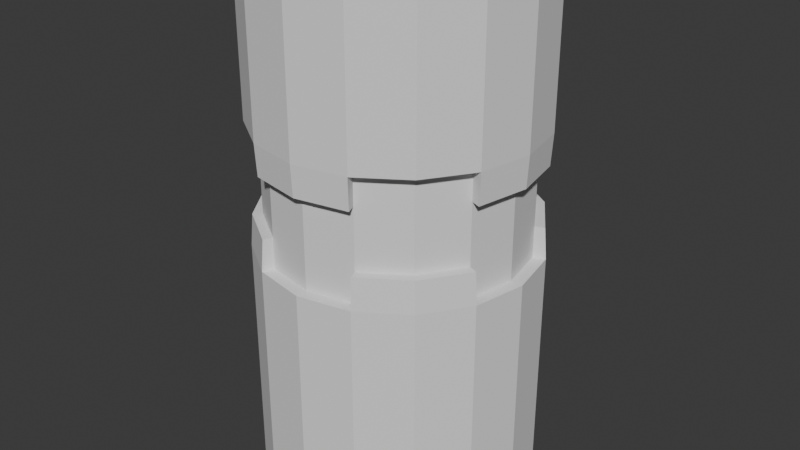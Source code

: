 # Source: Lantern_Beacon_04.blend  (saved by Blender 5.2.45; exported with 4.5.12 LTS)
import bpy
from mathutils import Matrix  # noqa: F401  (used for matrix-valued properties, if any)

bpy.ops.wm.read_factory_settings(use_empty=True)
scene = bpy.context.scene
scene.name = 'Scene'

# ---- world
world_world = bpy.data.worlds.new('World'); scene.world = world_world
world_world.use_nodes = True; world_world.node_tree.nodes.clear()
_N = world_world.node_tree.nodes; _L = world_world.node_tree.links
n0 = _N.new('ShaderNodeOutputWorld'); n0.name = 'World Output'; n0.location = (200, 100)
n1 = _N.new('ShaderNodeBackground'); n1.name = 'Background'; n1.location = (-200, 100)
n1.inputs[0].default_value = (0.05088, 0.05088, 0.05088, 1.0)
_L.new(n1.outputs[0], n0.inputs[0])
n0.is_active_output = True
world_world.color = (0.05088, 0.05088, 0.05088)
world_world.sun_shadow_jitter_overblur = 0.0

# ---- meshes
me_cylinder = bpy.data.meshes.new('Cylinder')
me_cylinder.from_pydata([(0.0, 1.0, -1.0), (0.0, 0.906, 1.0), (0.3827, 0.9239, -1.0), (0.3467, 0.8371, 1.0), (0.7071, 0.7071, -1.0), (0.6407, 0.6407, 1.0), (0.9239, 0.3827, -1.0), (0.8371, 0.3467, 1.0), (1.0, 0.0, -1.0), (0.906, 0.0, 1.0), (0.9239, -0.3827, -1.0), (0.8371, -0.3467, 1.0), (0.7071, -0.7071, -1.0), (0.6407, -0.6407, 1.0), (0.3827, -0.9239, -1.0), (0.3467, -0.8371, 1.0), (0.0, -1.0, -1.0), (0.0, -0.906, 1.0), (-0.3827, -0.9239, -1.0), (-0.3467, -0.8371, 1.0), (-0.7071, -0.7071, -1.0), (-0.6407, -0.6407, 1.0), (-0.9239, -0.3827, -1.0), (-0.8371, -0.3467, 1.0), (-1.0, 0.0, -1.0), (-0.906, 0.0, 1.0), (-0.9239, 0.3827, -1.0), (-0.8371, 0.3467, 1.0), (-0.7071, 0.7071, -1.0), (-0.6407, 0.6407, 1.0), (-0.3827, 0.9239, -1.0), (-0.3467, 0.8371, 1.0), (0.3827, 0.9239, 1.0), (0.0, 1.0, 1.0), (0.7071, 0.7071, 1.0), (0.9239, 0.3827, 1.0), (1.0, 0.0, 1.0), (0.9239, -0.3827, 1.0), (0.7071, -0.7071, 1.0), (0.3827, -0.9239, 1.0), (0.0, -1.0, 1.0), (-0.3827, -0.9239, 1.0), (-0.7071, -0.7071, 1.0), (-0.9239, -0.3827, 1.0), (-1.0, 0.0, 1.0), (-0.9239, 0.3827, 1.0), (-0.7071, 0.7071, 1.0), (-0.3827, 0.9239, 1.0), (0.1734, 0.8716, 1.0), (0.4937, 0.7389, 1.0), (0.7389, 0.4937, 1.0), (0.8716, 0.1734, 1.0), (0.8716, -0.1734, 1.0), (0.7389, -0.4937, 1.0), (0.4937, -0.7389, 1.0), (0.1734, -0.8716, 1.0), (-0.1734, -0.8716, 1.0), (-0.4937, -0.7389, 1.0), (-0.7389, -0.4937, 1.0), (-0.8716, -0.1734, 1.0), (-0.8716, 0.1734, 1.0), (-0.7389, 0.4937, 1.0), (-0.4937, 0.7389, 1.0), (-0.1734, 0.8716, 1.0), (0.6946, 0.6946, 1.264), (0.3759, 0.9076, 1.264), (0.9076, 0.3759, 1.264), (0.6946, -0.6946, 1.264), (0.9076, -0.3759, 1.264), (0.3759, -0.9076, 1.264), (-0.6946, -0.6946, 1.264), (-0.3759, -0.9076, 1.264), (-0.9076, -0.3759, 1.264), (-0.6946, 0.6946, 1.264), (-0.9076, 0.3759, 1.264), (-0.3759, 0.9076, 1.264), (0.485, 0.7258, 1.264), (0.3406, 0.8223, 1.264), (0.7258, 0.485, 1.264), (0.6293, 0.6293, 1.264), (0.7258, -0.485, 1.264), (0.8223, -0.3406, 1.264), (0.485, -0.7258, 1.264), (0.6293, -0.6293, 1.264), (-0.485, -0.7258, 1.264), (-0.3406, -0.8223, 1.264), (-0.7258, -0.485, 1.264), (-0.6293, -0.6293, 1.264), (-0.7258, 0.485, 1.264), (-0.8223, 0.3406, 1.264), (-0.485, 0.7258, 1.264), (-0.6293, 0.6293, 1.264), (0.8223, 0.3406, 1.264), (0.3406, -0.8223, 1.264), (-0.8223, -0.3406, 1.264), (-0.3406, 0.8223, 1.264)], [], [(0, 33, 32, 2), (2, 32, 34, 4), (4, 34, 35, 6), (6, 35, 36, 8), (8, 36, 37, 10), (10, 37, 38, 12), (12, 38, 39, 14), (14, 39, 40, 16), (16, 40, 41, 18), (18, 41, 42, 20), (20, 42, 43, 22), (22, 43, 44, 24), (24, 44, 45, 26), (26, 45, 46, 28), (3, 48, 1, 63, 31, 62, 29, 61, 27, 60, 25, 59, 23, 58, 21, 57, 19, 56, 17, 55, 15, 54, 13, 53, 11, 52, 9, 51, 7, 50, 5, 49), (28, 46, 47, 30), (30, 47, 33, 0), (0, 2, 4, 6, 8, 10, 12, 14, 16, 18, 20, 22, 24, 26, 28, 30), (1, 48, 3, 32, 33), (37, 11, 81, 68), (50, 7, 92, 78), (7, 51, 9, 36, 35), (9, 52, 11, 37, 36), (46, 45, 74, 73), (49, 5, 79, 76), (15, 55, 17, 40, 39), (17, 56, 19, 41, 40), (13, 54, 82, 83), (62, 31, 95, 90), (23, 59, 25, 44, 43), (25, 60, 27, 45, 44), (7, 35, 66, 92), (11, 53, 80, 81), (31, 63, 1, 33, 47), (77, 76, 79, 64, 65), (79, 78, 92, 66, 64), (81, 80, 83, 67, 68), (83, 82, 93, 69, 67), (85, 84, 87, 70, 71), (87, 86, 94, 72, 70), (89, 88, 91, 73, 74), (91, 90, 95, 75, 73), (42, 41, 71, 70), (19, 57, 84, 85), (38, 37, 68, 67), (47, 46, 73, 75), (15, 39, 69, 93), (21, 58, 86, 87), (53, 13, 83, 80), (34, 32, 65, 64), (43, 42, 70, 72), (54, 15, 93, 82), (41, 19, 85, 71), (39, 38, 67, 69), (27, 61, 88, 89), (23, 43, 72, 94), (35, 34, 64, 66), (29, 62, 90, 91), (57, 21, 87, 84), (3, 49, 76, 77), (58, 23, 94, 86), (5, 50, 78, 79), (45, 27, 89, 74), (32, 3, 77, 65), (31, 47, 75, 95), (61, 29, 91, 88)])
_uv = me_cylinder.uv_layers.new(name='UVMap')
_uv.uv.foreach_set('vector', [1.0, 0.5, 1.0, 1.0, 0.9375, 1.0, 0.9375, 0.5, 0.9375, 0.5, 0.9375, 1.0, 0.875, 1.0, 0.875, 0.5, 0.875, 0.5, 0.875, 1.0, 0.8125, 1.0, 0.8125, 0.5, 0.8125, 0.5, 0.8125, 1.0, 0.75, 1.0, 0.75, 0.5, 0.75, 0.5, 0.75, 1.0, 0.6875, 1.0, 0.6875, 0.5, 0.6875, 0.5, 0.6875, 1.0, 0.625, 1.0, 0.625, 0.5, 0.625, 0.5, 0.625, 1.0, 0.5625, 1.0, 0.5625, 0.5, 0.5625, 0.5, 0.5625, 1.0, 0.5, 1.0, 0.5, 0.5, 0.5, 0.5, 0.5, 1.0, 0.4375, 1.0, 0.4375, 0.5, 0.4375, 0.5, 0.4375, 1.0, 0.375, 1.0, 0.375, 0.5, 0.375, 0.5, 0.375, 1.0, 0.3125, 1.0, 0.3125, 0.5, 0.3125, 0.5, 0.3125, 1.0, 0.25, 1.0, 0.25, 0.5, 0.25, 0.5, 0.25, 1.0, 0.1875, 1.0, 0.1875, 0.5, 0.1875, 0.5, 0.1875, 1.0, 0.125, 1.0, 0.125, 0.5, 0.3332, 0.4509, 0.2916, 0.4592, 0.25, 0.4674, 0.2084, 0.4592, 0.1668, 0.4509, 0.1315, 0.4273, 0.09624, 0.4038, 0.07267, 0.3685, 0.0491, 0.3332, 0.04083, 0.2916, 0.03255, 0.25, 0.04083, 0.2084, 0.0491, 0.1668, 0.07267, 0.1315, 0.09624, 0.09624, 0.1315, 0.07267, 0.1668, 0.0491, 0.2084, 0.04083, 0.25, 0.03255, 0.2916, 0.04083, 0.3332, 0.0491, 0.3685, 0.07267, 0.4038, 0.09624, 0.4273, 0.1315, 0.4509, 0.1668, 0.4592, 0.2084, 0.4674, 0.25, 0.4592, 0.2916, 0.4509, 0.3332, 0.4273, 0.3685, 0.4038, 0.4038, 0.3685, 0.4273, 0.125, 0.5, 0.125, 1.0, 0.0625, 1.0, 0.0625, 0.5, 0.0625, 0.5, 0.0625, 1.0, 0.0, 1.0, 0.0, 0.5, 0.75, 0.49, 0.8418, 0.4717, 0.9197, 0.4197, 0.9717, 0.3418, 0.99, 0.25, 0.9717, 0.1582, 0.9197, 0.08029, 0.8418, 0.02827, 0.75, 0.01, 0.6582, 0.02827, 0.5803, 0.08029, 0.5283, 0.1582, 0.51, 0.25, 0.5283, 0.3418, 0.5803, 0.4197, 0.6582, 0.4717, 0.25, 0.4674, 0.2916, 0.4592, 0.3332, 0.4509, 0.3418, 0.4717, 0.25, 0.49, 0.4717, 0.1582, 0.4509, 0.1668, 0.4509, 0.1668, 0.4717, 0.1582, 0.4273, 0.3685, 0.4509, 0.3332, 0.4509, 0.3332, 0.4273, 0.3685, 0.4509, 0.3332, 0.4592, 0.2916, 0.4674, 0.25, 0.49, 0.25, 0.4717, 0.3418, 0.4674, 0.25, 0.4592, 0.2084, 0.4509, 0.1668, 0.4717, 0.1582, 0.49, 0.25, 0.125, 1.0, 0.1875, 1.0, 0.1875, 1.0, 0.125, 1.0, 0.3685, 0.4273, 0.4038, 0.4038, 0.4038, 0.4038, 0.3685, 0.4273, 0.3332, 0.0491, 0.2916, 0.04083, 0.25, 0.03255, 0.25, 0.01, 0.3418, 0.02827, 0.25, 0.03255, 0.2084, 0.04083, 0.1668, 0.0491, 0.1582, 0.02827, 0.25, 0.01, 0.4038, 0.09624, 0.3685, 0.07267, 0.3685, 0.07267, 0.4038, 0.09624, 0.1315, 0.4273, 0.1668, 0.4509, 0.1668, 0.4509, 0.1315, 0.4273, 0.0491, 0.1668, 0.04083, 0.2084, 0.03255, 0.25, 0.01, 0.25, 0.02827, 0.1582, 0.03255, 0.25, 0.04083, 0.2916, 0.0491, 0.3332, 0.02827, 0.3418, 0.01, 0.25, 0.4509, 0.3332, 0.4717, 0.3418, 0.4717, 0.3418, 0.4509, 0.3332, 0.4509, 0.1668, 0.4273, 0.1315, 0.4273, 0.1315, 0.4509, 0.1668, 0.1668, 0.4509, 0.2084, 0.4592, 0.25, 0.4674, 0.25, 0.49, 0.1582, 0.4717, 0.3332, 0.4509, 0.3685, 0.4273, 0.4038, 0.4038, 0.4197, 0.4197, 0.3418, 0.4717, 0.4038, 0.4038, 0.4273, 0.3685, 0.4509, 0.3332, 0.4717, 0.3418, 0.4197, 0.4197, 0.4509, 0.1668, 0.4273, 0.1315, 0.4038, 0.09624, 0.4197, 0.08029, 0.4717, 0.1582, 0.4038, 0.09624, 0.3685, 0.07267, 0.3332, 0.0491, 0.3418, 0.02827, 0.4197, 0.08029, 0.1668, 0.0491, 0.1315, 0.07267, 0.09624, 0.09624, 0.08029, 0.08029, 0.1582, 0.02827, 0.09624, 0.09624, 0.07267, 0.1315, 0.0491, 0.1668, 0.02827, 0.1582, 0.08029, 0.08029, 0.0491, 0.3332, 0.07267, 0.3685, 0.09624, 0.4038, 0.08029, 0.4197, 0.02827, 0.3418, 0.09624, 0.4038, 0.1315, 0.4273, 0.1668, 0.4509, 0.1582, 0.4717, 0.08029, 0.4197, 0.375, 1.0, 0.4375, 1.0, 0.4375, 1.0, 0.375, 1.0, 0.1668, 0.0491, 0.1315, 0.07267, 0.1315, 0.07267, 0.1668, 0.0491, 0.625, 1.0, 0.6875, 1.0, 0.6875, 1.0, 0.625, 1.0, 0.0625, 1.0, 0.125, 1.0, 0.125, 1.0, 0.0625, 1.0, 0.3332, 0.0491, 0.3418, 0.02827, 0.3418, 0.02827, 0.3332, 0.0491, 0.09624, 0.09624, 0.07267, 0.1315, 0.07267, 0.1315, 0.09624, 0.09624, 0.4273, 0.1315, 0.4038, 0.09624, 0.4038, 0.09624, 0.4273, 0.1315, 0.875, 1.0, 0.9375, 1.0, 0.9375, 1.0, 0.875, 1.0, 0.3125, 1.0, 0.375, 1.0, 0.375, 1.0, 0.3125, 1.0, 0.3685, 0.07267, 0.3332, 0.0491, 0.3332, 0.0491, 0.3685, 0.07267, 0.1582, 0.02827, 0.1668, 0.0491, 0.1668, 0.0491, 0.1582, 0.02827, 0.5625, 1.0, 0.625, 1.0, 0.625, 1.0, 0.5625, 1.0, 0.0491, 0.3332, 0.07267, 0.3685, 0.07267, 0.3685, 0.0491, 0.3332, 0.0491, 0.1668, 0.02827, 0.1582, 0.02827, 0.1582, 0.0491, 0.1668, 0.8125, 1.0, 0.875, 1.0, 0.875, 1.0, 0.8125, 1.0, 0.09624, 0.4038, 0.1315, 0.4273, 0.1315, 0.4273, 0.09624, 0.4038, 0.1315, 0.07267, 0.09624, 0.09624, 0.09624, 0.09624, 0.1315, 0.07267, 0.3332, 0.4509, 0.3685, 0.4273, 0.3685, 0.4273, 0.3332, 0.4509, 0.07267, 0.1315, 0.0491, 0.1668, 0.0491, 0.1668, 0.07267, 0.1315, 0.4038, 0.4038, 0.4273, 0.3685, 0.4273, 0.3685, 0.4038, 0.4038, 0.02827, 0.3418, 0.0491, 0.3332, 0.0491, 0.3332, 0.02827, 0.3418, 0.3418, 0.4717, 0.3332, 0.4509, 0.3332, 0.4509, 0.3418, 0.4717, 0.1668, 0.4509, 0.1582, 0.4717, 0.1582, 0.4717, 0.1668, 0.4509, 0.07267, 0.3685, 0.09624, 0.4038, 0.09624, 0.4038, 0.07267, 0.3685])
me_cylinder.update()
me_cylinder_001 = bpy.data.meshes.new('Cylinder.001')
me_cylinder_001.from_pydata([(0.0, 1.0, -1.0), (0.0, 1.0, 1.0), (0.3827, 0.9239, -1.0), (0.3827, 0.9239, 1.0), (0.7071, 0.7071, -1.0), (0.7071, 0.7071, 1.0), (0.9239, 0.3827, -1.0), (0.9239, 0.3827, 1.0), (1.0, 0.0, -1.0), (1.0, 0.0, 1.0), (0.9239, -0.3827, -1.0), (0.9239, -0.3827, 1.0), (0.7071, -0.7071, -1.0), (0.7071, -0.7071, 1.0), (0.3827, -0.9239, -1.0), (0.3827, -0.9239, 1.0), (0.0, -1.0, -1.0), (0.0, -1.0, 1.0), (-0.3827, -0.9239, -1.0), (-0.3827, -0.9239, 1.0), (-0.7071, -0.7071, -1.0), (-0.7071, -0.7071, 1.0), (-0.9239, -0.3827, -1.0), (-0.9239, -0.3827, 1.0), (-1.0, 0.0, -1.0), (-1.0, 0.0, 1.0), (-0.9239, 0.3827, -1.0), (-0.9239, 0.3827, 1.0), (-0.7071, 0.7071, -1.0), (-0.7071, 0.7071, 1.0), (-0.3827, 0.9239, -1.0), (-0.3827, 0.9239, 1.0)], [], [(0, 1, 3, 2), (2, 3, 5, 4), (4, 5, 7, 6), (6, 7, 9, 8), (8, 9, 11, 10), (10, 11, 13, 12), (12, 13, 15, 14), (14, 15, 17, 16), (16, 17, 19, 18), (18, 19, 21, 20), (20, 21, 23, 22), (22, 23, 25, 24), (24, 25, 27, 26), (26, 27, 29, 28), (3, 1, 31, 29, 27, 25, 23, 21, 19, 17, 15, 13, 11, 9, 7, 5), (28, 29, 31, 30), (30, 31, 1, 0), (0, 2, 4, 6, 8, 10, 12, 14, 16, 18, 20, 22, 24, 26, 28, 30)])
_uv = me_cylinder_001.uv_layers.new(name='UVMap')
_uv.uv.foreach_set('vector', [1.0, 0.5, 1.0, 1.0, 0.9375, 1.0, 0.9375, 0.5, 0.9375, 0.5, 0.9375, 1.0, 0.875, 1.0, 0.875, 0.5, 0.875, 0.5, 0.875, 1.0, 0.8125, 1.0, 0.8125, 0.5, 0.8125, 0.5, 0.8125, 1.0, 0.75, 1.0, 0.75, 0.5, 0.75, 0.5, 0.75, 1.0, 0.6875, 1.0, 0.6875, 0.5, 0.6875, 0.5, 0.6875, 1.0, 0.625, 1.0, 0.625, 0.5, 0.625, 0.5, 0.625, 1.0, 0.5625, 1.0, 0.5625, 0.5, 0.5625, 0.5, 0.5625, 1.0, 0.5, 1.0, 0.5, 0.5, 0.5, 0.5, 0.5, 1.0, 0.4375, 1.0, 0.4375, 0.5, 0.4375, 0.5, 0.4375, 1.0, 0.375, 1.0, 0.375, 0.5, 0.375, 0.5, 0.375, 1.0, 0.3125, 1.0, 0.3125, 0.5, 0.3125, 0.5, 0.3125, 1.0, 0.25, 1.0, 0.25, 0.5, 0.25, 0.5, 0.25, 1.0, 0.1875, 1.0, 0.1875, 0.5, 0.1875, 0.5, 0.1875, 1.0, 0.125, 1.0, 0.125, 0.5, 0.3418, 0.4717, 0.25, 0.49, 0.1582, 0.4717, 0.08029, 0.4197, 0.02827, 0.3418, 0.01, 0.25, 0.02827, 0.1582, 0.08029, 0.08029, 0.1582, 0.02827, 0.25, 0.01, 0.3418, 0.02827, 0.4197, 0.08029, 0.4717, 0.1582, 0.49, 0.25, 0.4717, 0.3418, 0.4197, 0.4197, 0.125, 0.5, 0.125, 1.0, 0.0625, 1.0, 0.0625, 0.5, 0.0625, 0.5, 0.0625, 1.0, 0.0, 1.0, 0.0, 0.5, 0.75, 0.49, 0.8418, 0.4717, 0.9197, 0.4197, 0.9717, 0.3418, 0.99, 0.25, 0.9717, 0.1582, 0.9197, 0.08029, 0.8418, 0.02827, 0.75, 0.01, 0.6582, 0.02827, 0.5803, 0.08029, 0.5283, 0.1582, 0.51, 0.25, 0.5283, 0.3418, 0.5803, 0.4197, 0.6582, 0.4717])
me_cylinder_001.update()
me_cylinder_003 = bpy.data.meshes.new('Cylinder.003')
me_cylinder_003.from_pydata([(0.0, 0.906, -1.0), (0.0, 1.0, 1.0), (0.3467, 0.8371, -1.0), (0.3827, 0.9239, 1.0), (0.6407, 0.6407, -1.0), (0.7071, 0.7071, 1.0), (0.8371, 0.3467, -1.0), (0.9239, 0.3827, 1.0), (0.906, 0.0, -1.0), (1.0, 0.0, 1.0), (0.8371, -0.3467, -1.0), (0.9239, -0.3827, 1.0), (0.6407, -0.6407, -1.0), (0.7071, -0.7071, 1.0), (0.3467, -0.8371, -1.0), (0.3827, -0.9239, 1.0), (0.0, -0.906, -1.0), (0.0, -1.0, 1.0), (-0.3467, -0.8371, -1.0), (-0.3827, -0.9239, 1.0), (-0.6407, -0.6407, -1.0), (-0.7071, -0.7071, 1.0), (-0.8371, -0.3467, -1.0), (-0.9239, -0.3827, 1.0), (-0.906, 0.0, -1.0), (-1.0, 0.0, 1.0), (-0.8371, 0.3467, -1.0), (-0.9239, 0.3827, 1.0), (-0.6407, 0.6407, -1.0), (-0.7071, 0.7071, 1.0), (-0.3467, 0.8371, -1.0), (-0.3827, 0.9239, 1.0), (0.0, 1.0, -1.0), (0.3827, 0.9239, -1.0), (0.7071, 0.7071, -1.0), (0.9239, 0.3827, -1.0), (1.0, 0.0, -1.0), (0.9239, -0.3827, -1.0), (0.7071, -0.7071, -1.0), (0.3827, -0.9239, -1.0), (0.0, -1.0, -1.0), (-0.3827, -0.9239, -1.0), (-0.7071, -0.7071, -1.0), (-0.9239, -0.3827, -1.0), (-1.0, 0.0, -1.0), (-0.9239, 0.3827, -1.0), (-0.7071, 0.7071, -1.0), (-0.3827, 0.9239, -1.0), (0.1734, 0.8716, -1.0), (0.4937, 0.7389, -1.0), (0.7389, 0.4937, -1.0), (0.8716, 0.1734, -1.0), (0.8716, -0.1734, -1.0), (0.7389, -0.4937, -1.0), (0.4937, -0.7389, -1.0), (0.1734, -0.8716, -1.0), (-0.1734, -0.8716, -1.0), (-0.4937, -0.7389, -1.0), (-0.7389, -0.4937, -1.0), (-0.8716, -0.1734, -1.0), (-0.8716, 0.1734, -1.0), (-0.7389, 0.4937, -1.0), (-0.4937, 0.7389, -1.0), (-0.1734, 0.8716, -1.0), (-1.226e-10, 0.9874, -1.437), (0.3778, 0.9122, -1.437), (0.9122, 0.3778, -1.437), (0.9874, -9.807e-11, -1.437), (0.9122, -0.3778, -1.437), (0.3778, -0.9122, -1.437), (-1.226e-10, -0.9874, -1.437), (-0.3778, -0.9122, -1.437), (-0.9122, -0.3778, -1.437), (-0.9874, -9.807e-11, -1.437), (-0.9122, 0.3778, -1.437), (-0.3778, 0.9122, -1.437), (0.1712, 0.8605, -1.437), (0.3423, 0.8265, -1.437), (0.8605, 0.1712, -1.437), (0.8946, -9.807e-11, -1.437), (0.8605, -0.1712, -1.437), (0.8265, -0.3423, -1.437), (0.1712, -0.8605, -1.437), (-1.226e-10, -0.8946, -1.437), (-0.1712, -0.8605, -1.437), (-0.3423, -0.8265, -1.437), (-0.8605, -0.1712, -1.437), (-0.8946, -9.807e-11, -1.437), (-0.8605, 0.1712, -1.437), (-0.8265, 0.3423, -1.437), (-0.1712, 0.8605, -1.437), (-1.226e-10, 0.8946, -1.437), (0.8265, 0.3423, -1.437), (0.3423, -0.8265, -1.437), (-0.8265, -0.3423, -1.437), (-0.3423, 0.8265, -1.437)], [], [(32, 1, 3, 33), (33, 3, 5, 34), (34, 5, 7, 35), (35, 7, 9, 36), (36, 9, 11, 37), (37, 11, 13, 38), (38, 13, 15, 39), (39, 15, 17, 40), (40, 17, 19, 41), (41, 19, 21, 42), (42, 21, 23, 43), (43, 23, 25, 44), (44, 25, 27, 45), (45, 27, 29, 46), (3, 1, 31, 29, 27, 25, 23, 21, 19, 17, 15, 13, 11, 9, 7, 5), (46, 29, 31, 47), (47, 31, 1, 32), (0, 48, 2, 49, 4, 50, 6, 51, 8, 52, 10, 53, 12, 54, 14, 55, 16, 56, 18, 57, 20, 58, 22, 59, 24, 60, 26, 61, 28, 62, 30, 63), (47, 32, 64, 75), (4, 49, 2, 33, 34), (6, 50, 4, 34, 35), (24, 59, 86, 87), (14, 39, 69, 93), (12, 53, 10, 37, 38), (14, 54, 12, 38, 39), (52, 8, 79, 80), (51, 6, 92, 78), (20, 57, 18, 41, 42), (22, 58, 20, 42, 43), (18, 56, 84, 85), (37, 10, 81, 68), (28, 61, 26, 45, 46), (30, 62, 28, 46, 47), (16, 55, 82, 83), (77, 76, 91, 64, 65), (79, 78, 92, 66, 67), (81, 80, 79, 67, 68), (83, 82, 93, 69, 70), (85, 84, 83, 70, 71), (87, 86, 94, 72, 73), (89, 88, 87, 73, 74), (91, 90, 95, 75, 64), (41, 18, 85, 71), (26, 60, 88, 89), (55, 14, 93, 82), (43, 44, 73, 72), (56, 16, 83, 84), (2, 48, 76, 77), (22, 43, 72, 94), (39, 40, 70, 69), (0, 63, 90, 91), (45, 26, 89, 74), (35, 36, 67, 66), (44, 45, 74, 73), (33, 2, 77, 65), (59, 22, 94, 86), (8, 51, 78, 79), (60, 24, 87, 88), (40, 41, 71, 70), (10, 52, 80, 81), (30, 47, 75, 95), (48, 0, 91, 76), (36, 37, 68, 67), (6, 35, 66, 92), (32, 33, 65, 64), (63, 30, 95, 90)])
_uv = me_cylinder_003.uv_layers.new(name='UVMap')
_uv.uv.foreach_set('vector', [1.0, 0.5, 1.0, 1.0, 0.9375, 1.0, 0.9375, 0.5, 0.9375, 0.5, 0.9375, 1.0, 0.875, 1.0, 0.875, 0.5, 0.875, 0.5, 0.875, 1.0, 0.8125, 1.0, 0.8125, 0.5, 0.8125, 0.5, 0.8125, 1.0, 0.75, 1.0, 0.75, 0.5, 0.75, 0.5, 0.75, 1.0, 0.6875, 1.0, 0.6875, 0.5, 0.6875, 0.5, 0.6875, 1.0, 0.625, 1.0, 0.625, 0.5, 0.625, 0.5, 0.625, 1.0, 0.5625, 1.0, 0.5625, 0.5, 0.5625, 0.5, 0.5625, 1.0, 0.5, 1.0, 0.5, 0.5, 0.5, 0.5, 0.5, 1.0, 0.4375, 1.0, 0.4375, 0.5, 0.4375, 0.5, 0.4375, 1.0, 0.375, 1.0, 0.375, 0.5, 0.375, 0.5, 0.375, 1.0, 0.3125, 1.0, 0.3125, 0.5, 0.3125, 0.5, 0.3125, 1.0, 0.25, 1.0, 0.25, 0.5, 0.25, 0.5, 0.25, 1.0, 0.1875, 1.0, 0.1875, 0.5, 0.1875, 0.5, 0.1875, 1.0, 0.125, 1.0, 0.125, 0.5, 0.3418, 0.4717, 0.25, 0.49, 0.1582, 0.4717, 0.08029, 0.4197, 0.02827, 0.3418, 0.01, 0.25, 0.02827, 0.1582, 0.08029, 0.08029, 0.1582, 0.02827, 0.25, 0.01, 0.3418, 0.02827, 0.4197, 0.08029, 0.4717, 0.1582, 0.49, 0.25, 0.4717, 0.3418, 0.4197, 0.4197, 0.125, 0.5, 0.125, 1.0, 0.0625, 1.0, 0.0625, 0.5, 0.0625, 0.5, 0.0625, 1.0, 0.0, 1.0, 0.0, 0.5, 0.75, 0.4674, 0.7916, 0.4592, 0.8332, 0.4509, 0.8685, 0.4273, 0.9038, 0.4038, 0.9273, 0.3685, 0.9509, 0.3332, 0.9592, 0.2916, 0.9674, 0.25, 0.9592, 0.2084, 0.9509, 0.1668, 0.9273, 0.1315, 0.9038, 0.09624, 0.8685, 0.07267, 0.8332, 0.0491, 0.7916, 0.04083, 0.75, 0.03255, 0.7084, 0.04083, 0.6668, 0.0491, 0.6315, 0.07267, 0.5962, 0.09624, 0.5727, 0.1315, 0.5491, 0.1668, 0.5408, 0.2084, 0.5326, 0.25, 0.5408, 0.2916, 0.5491, 0.3332, 0.5727, 0.3685, 0.5962, 0.4038, 0.6315, 0.4273, 0.6668, 0.4509, 0.7084, 0.4592, 0.0625, 0.5, 0.0, 0.5, 0.0, 0.5, 0.0625, 0.5, 0.9038, 0.4038, 0.8685, 0.4273, 0.8332, 0.4509, 0.8418, 0.4717, 0.9197, 0.4197, 0.9509, 0.3332, 0.9273, 0.3685, 0.9038, 0.4038, 0.9197, 0.4197, 0.9717, 0.3418, 0.5326, 0.25, 0.5408, 0.2084, 0.5408, 0.2084, 0.5326, 0.25, 0.8332, 0.0491, 0.8418, 0.02827, 0.8418, 0.02827, 0.8332, 0.0491, 0.9038, 0.09624, 0.9273, 0.1315, 0.9509, 0.1668, 0.9717, 0.1582, 0.9197, 0.08029, 0.8332, 0.0491, 0.8685, 0.07267, 0.9038, 0.09624, 0.9197, 0.08029, 0.8418, 0.02827, 0.9592, 0.2084, 0.9674, 0.25, 0.9674, 0.25, 0.9592, 0.2084, 0.9592, 0.2916, 0.9509, 0.3332, 0.9509, 0.3332, 0.9592, 0.2916, 0.5962, 0.09624, 0.6315, 0.07267, 0.6668, 0.0491, 0.6582, 0.02827, 0.5803, 0.08029, 0.5491, 0.1668, 0.5727, 0.1315, 0.5962, 0.09624, 0.5803, 0.08029, 0.5283, 0.1582, 0.6668, 0.0491, 0.7084, 0.04083, 0.7084, 0.04083, 0.6668, 0.0491, 0.9717, 0.1582, 0.9509, 0.1668, 0.9509, 0.1668, 0.9717, 0.1582, 0.5962, 0.4038, 0.5727, 0.3685, 0.5491, 0.3332, 0.5283, 0.3418, 0.5803, 0.4197, 0.6668, 0.4509, 0.6315, 0.4273, 0.5962, 0.4038, 0.5803, 0.4197, 0.6582, 0.4717, 0.75, 0.03255, 0.7916, 0.04083, 0.7916, 0.04083, 0.75, 0.03255, 0.8332, 0.4509, 0.7916, 0.4592, 0.75, 0.4674, 0.75, 0.49, 0.8418, 0.4717, 0.9674, 0.25, 0.9592, 0.2916, 0.9509, 0.3332, 0.9717, 0.3418, 0.99, 0.25, 0.9509, 0.1668, 0.9592, 0.2084, 0.9674, 0.25, 0.99, 0.25, 0.9717, 0.1582, 0.75, 0.03255, 0.7916, 0.04083, 0.8332, 0.0491, 0.8418, 0.02827, 0.75, 0.01, 0.6668, 0.0491, 0.7084, 0.04083, 0.75, 0.03255, 0.75, 0.01, 0.6582, 0.02827, 0.5326, 0.25, 0.5408, 0.2084, 0.5491, 0.1668, 0.5283, 0.1582, 0.51, 0.25, 0.5491, 0.3332, 0.5408, 0.2916, 0.5326, 0.25, 0.51, 0.25, 0.5283, 0.3418, 0.75, 0.4674, 0.7084, 0.4592, 0.6668, 0.4509, 0.6582, 0.4717, 0.75, 0.49, 0.6582, 0.02827, 0.6668, 0.0491, 0.6668, 0.0491, 0.6582, 0.02827, 0.5491, 0.3332, 0.5408, 0.2916, 0.5408, 0.2916, 0.5491, 0.3332, 0.7916, 0.04083, 0.8332, 0.0491, 0.8332, 0.0491, 0.7916, 0.04083, 0.3125, 0.5, 0.25, 0.5, 0.25, 0.5, 0.3125, 0.5, 0.7084, 0.04083, 0.75, 0.03255, 0.75, 0.03255, 0.7084, 0.04083, 0.8332, 0.4509, 0.7916, 0.4592, 0.7916, 0.4592, 0.8332, 0.4509, 0.5491, 0.1668, 0.5283, 0.1582, 0.5283, 0.1582, 0.5491, 0.1668, 0.5625, 0.5, 0.5, 0.5, 0.5, 0.5, 0.5625, 0.5, 0.75, 0.4674, 0.7084, 0.4592, 0.7084, 0.4592, 0.75, 0.4674, 0.5283, 0.3418, 0.5491, 0.3332, 0.5491, 0.3332, 0.5283, 0.3418, 0.8125, 0.5, 0.75, 0.5, 0.75, 0.5, 0.8125, 0.5, 0.25, 0.5, 0.1875, 0.5, 0.1875, 0.5, 0.25, 0.5, 0.8418, 0.4717, 0.8332, 0.4509, 0.8332, 0.4509, 0.8418, 0.4717, 0.5408, 0.2084, 0.5491, 0.1668, 0.5491, 0.1668, 0.5408, 0.2084, 0.9674, 0.25, 0.9592, 0.2916, 0.9592, 0.2916, 0.9674, 0.25, 0.5408, 0.2916, 0.5326, 0.25, 0.5326, 0.25, 0.5408, 0.2916, 0.5, 0.5, 0.4375, 0.5, 0.4375, 0.5, 0.5, 0.5, 0.9509, 0.1668, 0.9592, 0.2084, 0.9592, 0.2084, 0.9509, 0.1668, 0.6668, 0.4509, 0.6582, 0.4717, 0.6582, 0.4717, 0.6668, 0.4509, 0.7916, 0.4592, 0.75, 0.4674, 0.75, 0.4674, 0.7916, 0.4592, 0.75, 0.5, 0.6875, 0.5, 0.6875, 0.5, 0.75, 0.5, 0.9509, 0.3332, 0.9717, 0.3418, 0.9717, 0.3418, 0.9509, 0.3332, 1.0, 0.5, 0.9375, 0.5, 0.9375, 0.5, 1.0, 0.5, 0.7084, 0.4592, 0.6668, 0.4509, 0.6668, 0.4509, 0.7084, 0.4592])
me_cylinder_003.update()

# ---- objects
ob_cylinder = bpy.data.objects.new('Cylinder', me_cylinder)
ob_cylinder_001 = bpy.data.objects.new('Cylinder.001', me_cylinder_001)
ob_empty = bpy.data.objects.new('Empty', None)
ob_empty_001 = bpy.data.objects.new('Empty.001', None)
ob_cylinder_002 = bpy.data.objects.new('Cylinder.002', me_cylinder_003)

# ---- transforms, parenting, visibility, modifiers, constraints
ob_cylinder.location = (0.0, 0.0, -3.226)
ob_cylinder.scale = (1.922, 1.922, 1.658)
ob_cylinder_001.location = (0.0, 0.0, -0.7039)
ob_cylinder_001.scale = (1.754, 1.754, 0.8976)
ob_empty.location = (0.0, 0.0, 0.0)
ob_empty.rotation_euler = (1.571, 0.0, 0.0)
ob_empty.scale = (2.0, 2.0, 2.0)
ob_empty.empty_display_type = 'IMAGE'
ob_empty.empty_display_size = 5.0
ob_empty_001.location = (0.0, 0.0, 0.0)
ob_empty_001.rotation_euler = (1.571, 0.0, 1.571)
ob_empty_001.scale = (2.0, 2.0, 2.0)
ob_empty_001.empty_display_type = 'IMAGE'
ob_empty_001.empty_display_size = 5.0
ob_cylinder_002.location = (0.0, 0.0, 1.136)
ob_cylinder_002.scale = (1.922, 1.922, 0.9919)

# ---- collection membership
scene.collection.objects.link(ob_cylinder)
scene.collection.objects.link(ob_cylinder_001)
scene.collection.objects.link(ob_empty)
scene.collection.objects.link(ob_empty_001)
scene.collection.objects.link(ob_cylinder_002)

# ---- scene / render settings (as saved in the file)
scene.frame_start = 1; scene.frame_end = 72; scene.frame_set(39)
scene.render.engine = 'BLENDER_EEVEE_NEXT'
scene.render.bake_bias = 0.0
scene.render.bake_samples = 0
scene.render.compositor_device = 'GPU'
scene.eevee.use_volume_custom_range = False
scene.eevee.fast_gi_thickness_near = 0.1
scene.eevee.fast_gi_thickness_far = 0.0
scene.eevee.ray_tracing_options.screen_trace_thickness = 0.1
bpy.context.view_layer.update()

# ---- added for rendering (the .blend has no active camera and no usable light): camera, sun
cam_auto = bpy.data.cameras.new('AutoCamera')
cam_auto.lens = 50.0
cam_auto.sensor_width = 36.0
cam_auto.clip_end = 1000.0
ob_auto_camera = bpy.data.objects.new('AutoCamera', cam_auto)
scene.collection.objects.link(ob_auto_camera)
ob_auto_camera.location = (8.20885, -9.85062, 5.18899)
ob_auto_camera.rotation_euler = (1.09748, -7.21219e-08, 0.694738)
scene.camera = ob_auto_camera
light_auto_sun = bpy.data.lights.new('AutoSun', 'SUN')
light_auto_sun.energy = 3.0
light_auto_sun.angle = 0.0523599
ob_auto_sun = bpy.data.objects.new('AutoSun', light_auto_sun)
scene.collection.objects.link(ob_auto_sun)
ob_auto_sun.rotation_euler = (0.872665, 0.174533, 0.523599)
bpy.context.view_layer.update()
